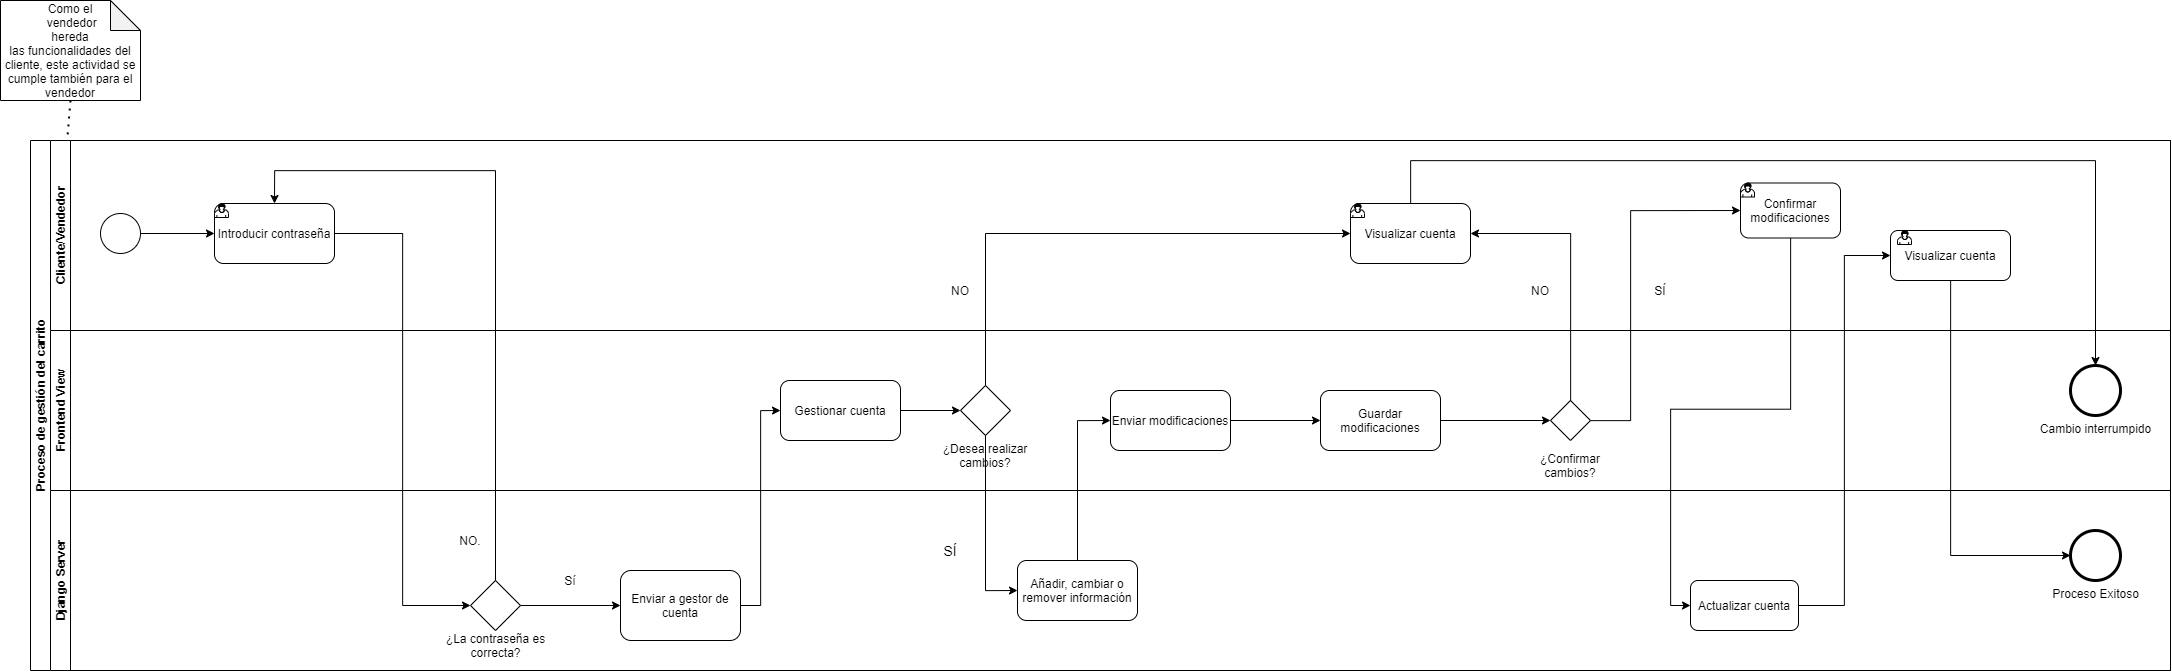

The diagram above was exported from draw.io. Its source (the exported page's mxGraphModel, read from the mxfile embedded in the PNG):
<mxGraphModel dx="5031" dy="2669" grid="1" gridSize="10" guides="1" tooltips="1" connect="1" arrows="1" fold="1" page="1" pageScale="1" pageWidth="827" pageHeight="1169" math="0" shadow="0">
  <root>
    <mxCell id="n4cinp0jEwqjZgRHJ_2b-0" />
    <mxCell id="n4cinp0jEwqjZgRHJ_2b-1" parent="n4cinp0jEwqjZgRHJ_2b-0" />
    <mxCell id="mBF19aZIRvPwy2-B4RtI-1" value="Como el&lt;br&gt;&amp;nbsp;vendedor&lt;br&gt;&amp;nbsp;hereda &lt;br&gt;las funcionalidades del cliente, este actividad se cumple también para el vendedor" style="shape=note;whiteSpace=wrap;html=1;backgroundOutline=1;darkOpacity=0.05;" parent="n4cinp0jEwqjZgRHJ_2b-1" vertex="1">
      <mxGeometry x="-1490" y="-1100" width="140" height="100" as="geometry" />
    </mxCell>
    <mxCell id="mBF19aZIRvPwy2-B4RtI-2" value="" style="endArrow=none;dashed=1;html=1;dashPattern=1 3;strokeWidth=2;entryX=0.008;entryY=-0.018;entryDx=0;entryDy=0;exitX=0.5;exitY=1;exitDx=0;exitDy=0;exitPerimeter=0;entryPerimeter=0;" parent="n4cinp0jEwqjZgRHJ_2b-1" source="mBF19aZIRvPwy2-B4RtI-1" target="XJTk2QnaLSru_g_M1ya9-1" edge="1">
      <mxGeometry width="50" height="50" relative="1" as="geometry">
        <mxPoint x="-1500" y="-200" as="sourcePoint" />
        <mxPoint x="-1470" y="-120" as="targetPoint" />
      </mxGeometry>
    </mxCell>
    <mxCell id="XJTk2QnaLSru_g_M1ya9-0" value="Proceso de gestión del carrito" style="swimlane;html=1;childLayout=stackLayout;resizeParent=1;resizeParentMax=0;horizontal=0;startSize=20;horizontalStack=0;" vertex="1" parent="n4cinp0jEwqjZgRHJ_2b-1">
      <mxGeometry x="-1460" y="-960" width="2140" height="530" as="geometry" />
    </mxCell>
    <mxCell id="XJTk2QnaLSru_g_M1ya9-121" style="edgeStyle=orthogonalEdgeStyle;rounded=0;orthogonalLoop=1;jettySize=auto;html=1;entryX=0;entryY=0.5;entryDx=0;entryDy=0;" edge="1" parent="XJTk2QnaLSru_g_M1ya9-0" source="XJTk2QnaLSru_g_M1ya9-113" target="XJTk2QnaLSru_g_M1ya9-120">
      <mxGeometry relative="1" as="geometry">
        <Array as="points">
          <mxPoint x="955" y="450" />
        </Array>
      </mxGeometry>
    </mxCell>
    <mxCell id="XJTk2QnaLSru_g_M1ya9-1" value="Cliente/Vendedor" style="swimlane;html=1;startSize=20;horizontal=0;movable=1;resizable=1;rotatable=1;deletable=1;editable=1;connectable=1;" vertex="1" parent="XJTk2QnaLSru_g_M1ya9-0">
      <mxGeometry x="20" width="2120" height="190" as="geometry">
        <mxRectangle x="20" width="1220" height="20" as="alternateBounds" />
      </mxGeometry>
    </mxCell>
    <mxCell id="XJTk2QnaLSru_g_M1ya9-125" value="" style="ellipse;whiteSpace=wrap;html=1;aspect=fixed;" vertex="1" parent="XJTk2QnaLSru_g_M1ya9-1">
      <mxGeometry x="50" y="73" width="40" height="40" as="geometry" />
    </mxCell>
    <mxCell id="XJTk2QnaLSru_g_M1ya9-126" value="Introducir contraseña" style="rounded=1;whiteSpace=wrap;html=1;" vertex="1" parent="XJTk2QnaLSru_g_M1ya9-1">
      <mxGeometry x="164" y="63" width="120" height="60" as="geometry" />
    </mxCell>
    <mxCell id="XJTk2QnaLSru_g_M1ya9-124" style="edgeStyle=orthogonalEdgeStyle;rounded=0;orthogonalLoop=1;jettySize=auto;html=1;entryX=0;entryY=0.5;entryDx=0;entryDy=0;" edge="1" parent="XJTk2QnaLSru_g_M1ya9-1" source="XJTk2QnaLSru_g_M1ya9-125" target="XJTk2QnaLSru_g_M1ya9-126">
      <mxGeometry relative="1" as="geometry" />
    </mxCell>
    <mxCell id="XJTk2QnaLSru_g_M1ya9-131" value="" style="shape=mxgraph.bpmn.user_task;html=1;outlineConnect=0;" vertex="1" parent="XJTk2QnaLSru_g_M1ya9-1">
      <mxGeometry x="164" y="63" width="14" height="14" as="geometry" />
    </mxCell>
    <mxCell id="XJTk2QnaLSru_g_M1ya9-115" value="Visualizar cuenta" style="rounded=1;whiteSpace=wrap;html=1;" vertex="1" parent="XJTk2QnaLSru_g_M1ya9-1">
      <mxGeometry x="1300" y="63" width="120" height="60" as="geometry" />
    </mxCell>
    <mxCell id="XJTk2QnaLSru_g_M1ya9-132" value="" style="shape=mxgraph.bpmn.user_task;html=1;outlineConnect=0;" vertex="1" parent="XJTk2QnaLSru_g_M1ya9-1">
      <mxGeometry x="1300" y="63" width="14" height="14" as="geometry" />
    </mxCell>
    <mxCell id="XJTk2QnaLSru_g_M1ya9-118" value="NO" style="text;html=1;strokeColor=none;fillColor=none;align=center;verticalAlign=middle;whiteSpace=wrap;rounded=0;" vertex="1" parent="XJTk2QnaLSru_g_M1ya9-1">
      <mxGeometry x="890" y="140" width="40" height="20" as="geometry" />
    </mxCell>
    <mxCell id="XJTk2QnaLSru_g_M1ya9-145" value="NO" style="text;html=1;strokeColor=none;fillColor=none;align=center;verticalAlign=middle;whiteSpace=wrap;rounded=0;" vertex="1" parent="XJTk2QnaLSru_g_M1ya9-1">
      <mxGeometry x="1470" y="140" width="40" height="20" as="geometry" />
    </mxCell>
    <mxCell id="XJTk2QnaLSru_g_M1ya9-127" value="Confirmar modificaciones" style="rounded=1;whiteSpace=wrap;html=1;" vertex="1" parent="XJTk2QnaLSru_g_M1ya9-1">
      <mxGeometry x="1690" y="42.5" width="100" height="55" as="geometry" />
    </mxCell>
    <mxCell id="XJTk2QnaLSru_g_M1ya9-133" value="" style="shape=mxgraph.bpmn.user_task;html=1;outlineConnect=0;" vertex="1" parent="XJTk2QnaLSru_g_M1ya9-1">
      <mxGeometry x="1690" y="42.5" width="14" height="14" as="geometry" />
    </mxCell>
    <mxCell id="XJTk2QnaLSru_g_M1ya9-144" value="SÍ" style="text;html=1;strokeColor=none;fillColor=none;align=center;verticalAlign=middle;whiteSpace=wrap;rounded=0;" vertex="1" parent="XJTk2QnaLSru_g_M1ya9-1">
      <mxGeometry x="1590" y="140" width="40" height="20" as="geometry" />
    </mxCell>
    <mxCell id="XJTk2QnaLSru_g_M1ya9-129" value="Visualizar cuenta" style="rounded=1;whiteSpace=wrap;html=1;" vertex="1" parent="XJTk2QnaLSru_g_M1ya9-1">
      <mxGeometry x="1840" y="90" width="120" height="50" as="geometry" />
    </mxCell>
    <mxCell id="XJTk2QnaLSru_g_M1ya9-159" value="" style="shape=mxgraph.bpmn.user_task;html=1;outlineConnect=0;" vertex="1" parent="XJTk2QnaLSru_g_M1ya9-1">
      <mxGeometry x="1847" y="90" width="14" height="14" as="geometry" />
    </mxCell>
    <mxCell id="XJTk2QnaLSru_g_M1ya9-10" value="Frontend View" style="swimlane;html=1;startSize=20;horizontal=0;" vertex="1" parent="XJTk2QnaLSru_g_M1ya9-0">
      <mxGeometry x="20" y="190" width="2120" height="160" as="geometry">
        <mxRectangle x="20" y="40" width="1220" height="20" as="alternateBounds" />
      </mxGeometry>
    </mxCell>
    <mxCell id="XJTk2QnaLSru_g_M1ya9-111" value="Gestionar cuenta" style="rounded=1;whiteSpace=wrap;html=1;" vertex="1" parent="XJTk2QnaLSru_g_M1ya9-10">
      <mxGeometry x="730" y="50" width="120" height="60" as="geometry" />
    </mxCell>
    <mxCell id="XJTk2QnaLSru_g_M1ya9-113" value="" style="rhombus;whiteSpace=wrap;html=1;" vertex="1" parent="XJTk2QnaLSru_g_M1ya9-10">
      <mxGeometry x="910" y="55" width="50" height="50" as="geometry" />
    </mxCell>
    <mxCell id="XJTk2QnaLSru_g_M1ya9-110" style="edgeStyle=orthogonalEdgeStyle;rounded=0;orthogonalLoop=1;jettySize=auto;html=1;entryX=0;entryY=0.5;entryDx=0;entryDy=0;" edge="1" parent="XJTk2QnaLSru_g_M1ya9-10" source="XJTk2QnaLSru_g_M1ya9-111" target="XJTk2QnaLSru_g_M1ya9-113">
      <mxGeometry relative="1" as="geometry" />
    </mxCell>
    <mxCell id="XJTk2QnaLSru_g_M1ya9-122" value="Enviar modificaciones" style="rounded=1;whiteSpace=wrap;html=1;" vertex="1" parent="XJTk2QnaLSru_g_M1ya9-10">
      <mxGeometry x="1060" y="60" width="120" height="60" as="geometry" />
    </mxCell>
    <mxCell id="XJTk2QnaLSru_g_M1ya9-141" value="Guardar modificaciones" style="rounded=1;whiteSpace=wrap;html=1;" vertex="1" parent="XJTk2QnaLSru_g_M1ya9-10">
      <mxGeometry x="1270" y="60" width="120" height="60" as="geometry" />
    </mxCell>
    <mxCell id="XJTk2QnaLSru_g_M1ya9-150" style="edgeStyle=orthogonalEdgeStyle;rounded=0;orthogonalLoop=1;jettySize=auto;html=1;entryX=0;entryY=0.5;entryDx=0;entryDy=0;" edge="1" parent="XJTk2QnaLSru_g_M1ya9-10" source="XJTk2QnaLSru_g_M1ya9-122" target="XJTk2QnaLSru_g_M1ya9-141">
      <mxGeometry relative="1" as="geometry" />
    </mxCell>
    <mxCell id="XJTk2QnaLSru_g_M1ya9-142" value="" style="rhombus;whiteSpace=wrap;html=1;" vertex="1" parent="XJTk2QnaLSru_g_M1ya9-10">
      <mxGeometry x="1500" y="70" width="40" height="40" as="geometry" />
    </mxCell>
    <mxCell id="XJTk2QnaLSru_g_M1ya9-140" style="edgeStyle=orthogonalEdgeStyle;rounded=0;orthogonalLoop=1;jettySize=auto;html=1;entryX=0;entryY=0.5;entryDx=0;entryDy=0;" edge="1" parent="XJTk2QnaLSru_g_M1ya9-10" source="XJTk2QnaLSru_g_M1ya9-141" target="XJTk2QnaLSru_g_M1ya9-142">
      <mxGeometry relative="1" as="geometry" />
    </mxCell>
    <mxCell id="XJTk2QnaLSru_g_M1ya9-116" value="¿Desea realizar cambios?" style="text;html=1;strokeColor=none;fillColor=none;align=center;verticalAlign=middle;whiteSpace=wrap;rounded=0;" vertex="1" parent="XJTk2QnaLSru_g_M1ya9-10">
      <mxGeometry x="885" y="120" width="100" height="10" as="geometry" />
    </mxCell>
    <mxCell id="XJTk2QnaLSru_g_M1ya9-123" value="Cambio interrumpido" style="shape=mxgraph.bpmn.shape;html=1;verticalLabelPosition=bottom;labelBackgroundColor=#ffffff;verticalAlign=top;align=center;perimeter=ellipsePerimeter;outlineConnect=0;outline=end;symbol=general;" vertex="1" parent="XJTk2QnaLSru_g_M1ya9-10">
      <mxGeometry x="2020" y="35" width="50" height="50" as="geometry" />
    </mxCell>
    <mxCell id="XJTk2QnaLSru_g_M1ya9-143" value="¿Confirmar cambios?" style="text;html=1;strokeColor=none;fillColor=none;align=center;verticalAlign=middle;whiteSpace=wrap;rounded=0;" vertex="1" parent="XJTk2QnaLSru_g_M1ya9-10">
      <mxGeometry x="1470" y="130" width="100" height="10" as="geometry" />
    </mxCell>
    <mxCell id="XJTk2QnaLSru_g_M1ya9-14" value="Django Server" style="swimlane;html=1;startSize=20;horizontal=0;" vertex="1" parent="XJTk2QnaLSru_g_M1ya9-0">
      <mxGeometry x="20" y="350" width="2120" height="180" as="geometry">
        <mxRectangle x="20" y="20" width="1220" height="20" as="alternateBounds" />
      </mxGeometry>
    </mxCell>
    <mxCell id="XJTk2QnaLSru_g_M1ya9-135" value="" style="rhombus;whiteSpace=wrap;html=1;" vertex="1" parent="XJTk2QnaLSru_g_M1ya9-14">
      <mxGeometry x="420" y="90" width="50" height="50" as="geometry" />
    </mxCell>
    <mxCell id="XJTk2QnaLSru_g_M1ya9-136" value="¿La contraseña es correcta?" style="text;html=1;strokeColor=none;fillColor=none;align=center;verticalAlign=middle;whiteSpace=wrap;rounded=0;" vertex="1" parent="XJTk2QnaLSru_g_M1ya9-14">
      <mxGeometry x="387.5" y="140" width="115" height="30" as="geometry" />
    </mxCell>
    <mxCell id="XJTk2QnaLSru_g_M1ya9-138" value="Enviar a gestor de cuenta" style="rounded=1;whiteSpace=wrap;html=1;" vertex="1" parent="XJTk2QnaLSru_g_M1ya9-14">
      <mxGeometry x="570" y="80" width="120" height="70" as="geometry" />
    </mxCell>
    <mxCell id="XJTk2QnaLSru_g_M1ya9-134" style="edgeStyle=orthogonalEdgeStyle;rounded=0;orthogonalLoop=1;jettySize=auto;html=1;entryX=0;entryY=0.5;entryDx=0;entryDy=0;" edge="1" parent="XJTk2QnaLSru_g_M1ya9-14" source="XJTk2QnaLSru_g_M1ya9-135" target="XJTk2QnaLSru_g_M1ya9-138">
      <mxGeometry relative="1" as="geometry" />
    </mxCell>
    <mxCell id="XJTk2QnaLSru_g_M1ya9-139" value="Sí" style="text;html=1;strokeColor=none;fillColor=none;align=center;verticalAlign=middle;whiteSpace=wrap;rounded=0;" vertex="1" parent="XJTk2QnaLSru_g_M1ya9-14">
      <mxGeometry x="500" y="80" width="40" height="20" as="geometry" />
    </mxCell>
    <mxCell id="XJTk2QnaLSru_g_M1ya9-137" value="NO." style="text;html=1;strokeColor=none;fillColor=none;align=center;verticalAlign=middle;whiteSpace=wrap;rounded=0;" vertex="1" parent="XJTk2QnaLSru_g_M1ya9-14">
      <mxGeometry x="400" y="40" width="40" height="20" as="geometry" />
    </mxCell>
    <mxCell id="XJTk2QnaLSru_g_M1ya9-155" style="edgeStyle=orthogonalEdgeStyle;rounded=0;orthogonalLoop=1;jettySize=auto;html=1;exitX=0.5;exitY=1;exitDx=0;exitDy=0;" edge="1" parent="XJTk2QnaLSru_g_M1ya9-14" source="XJTk2QnaLSru_g_M1ya9-137" target="XJTk2QnaLSru_g_M1ya9-137">
      <mxGeometry relative="1" as="geometry" />
    </mxCell>
    <mxCell id="XJTk2QnaLSru_g_M1ya9-120" value="Añadir, cambiar o remover información" style="rounded=1;whiteSpace=wrap;html=1;" vertex="1" parent="XJTk2QnaLSru_g_M1ya9-14">
      <mxGeometry x="967" y="70" width="120" height="60" as="geometry" />
    </mxCell>
    <mxCell id="XJTk2QnaLSru_g_M1ya9-117" value="&lt;font style=&quot;font-size: 14px&quot;&gt;SÍ&lt;/font&gt;" style="text;html=1;strokeColor=none;fillColor=none;align=center;verticalAlign=middle;whiteSpace=wrap;rounded=0;" vertex="1" parent="XJTk2QnaLSru_g_M1ya9-14">
      <mxGeometry x="880" y="50" width="40" height="20" as="geometry" />
    </mxCell>
    <mxCell id="XJTk2QnaLSru_g_M1ya9-130" value="Proceso Exitoso" style="shape=mxgraph.bpmn.shape;html=1;verticalLabelPosition=bottom;labelBackgroundColor=#ffffff;verticalAlign=top;align=center;perimeter=ellipsePerimeter;outlineConnect=0;outline=end;symbol=general;" vertex="1" parent="XJTk2QnaLSru_g_M1ya9-14">
      <mxGeometry x="2020" y="40" width="50" height="50" as="geometry" />
    </mxCell>
    <mxCell id="XJTk2QnaLSru_g_M1ya9-146" value="Actualizar cuenta" style="rounded=1;whiteSpace=wrap;html=1;" vertex="1" parent="XJTk2QnaLSru_g_M1ya9-14">
      <mxGeometry x="1640" y="90" width="108" height="50" as="geometry" />
    </mxCell>
    <mxCell id="XJTk2QnaLSru_g_M1ya9-147" style="edgeStyle=orthogonalEdgeStyle;rounded=0;orthogonalLoop=1;jettySize=auto;html=1;entryX=0;entryY=0.5;entryDx=0;entryDy=0;" edge="1" parent="XJTk2QnaLSru_g_M1ya9-0" source="XJTk2QnaLSru_g_M1ya9-126" target="XJTk2QnaLSru_g_M1ya9-135">
      <mxGeometry relative="1" as="geometry" />
    </mxCell>
    <mxCell id="XJTk2QnaLSru_g_M1ya9-148" style="edgeStyle=orthogonalEdgeStyle;rounded=0;orthogonalLoop=1;jettySize=auto;html=1;entryX=0.5;entryY=0;entryDx=0;entryDy=0;" edge="1" parent="XJTk2QnaLSru_g_M1ya9-0" source="XJTk2QnaLSru_g_M1ya9-135" target="XJTk2QnaLSru_g_M1ya9-126">
      <mxGeometry relative="1" as="geometry">
        <Array as="points">
          <mxPoint x="465" y="30" />
          <mxPoint x="244" y="30" />
        </Array>
        <mxPoint x="310" y="-70" as="targetPoint" />
      </mxGeometry>
    </mxCell>
    <mxCell id="XJTk2QnaLSru_g_M1ya9-149" style="edgeStyle=orthogonalEdgeStyle;rounded=0;orthogonalLoop=1;jettySize=auto;html=1;entryX=0;entryY=0.5;entryDx=0;entryDy=0;" edge="1" parent="XJTk2QnaLSru_g_M1ya9-0" source="XJTk2QnaLSru_g_M1ya9-138" target="XJTk2QnaLSru_g_M1ya9-111">
      <mxGeometry relative="1" as="geometry" />
    </mxCell>
    <mxCell id="XJTk2QnaLSru_g_M1ya9-119" style="edgeStyle=orthogonalEdgeStyle;rounded=0;orthogonalLoop=1;jettySize=auto;html=1;entryX=0;entryY=0.5;entryDx=0;entryDy=0;" edge="1" parent="XJTk2QnaLSru_g_M1ya9-0" source="XJTk2QnaLSru_g_M1ya9-120" target="XJTk2QnaLSru_g_M1ya9-122">
      <mxGeometry relative="1" as="geometry" />
    </mxCell>
    <mxCell id="XJTk2QnaLSru_g_M1ya9-112" style="edgeStyle=orthogonalEdgeStyle;rounded=0;orthogonalLoop=1;jettySize=auto;html=1;entryX=0;entryY=0.5;entryDx=0;entryDy=0;" edge="1" parent="XJTk2QnaLSru_g_M1ya9-0" source="XJTk2QnaLSru_g_M1ya9-113" target="XJTk2QnaLSru_g_M1ya9-115">
      <mxGeometry relative="1" as="geometry">
        <Array as="points">
          <mxPoint x="955" y="93" />
        </Array>
      </mxGeometry>
    </mxCell>
    <mxCell id="XJTk2QnaLSru_g_M1ya9-152" style="edgeStyle=orthogonalEdgeStyle;rounded=0;orthogonalLoop=1;jettySize=auto;html=1;entryX=1;entryY=0.5;entryDx=0;entryDy=0;" edge="1" parent="XJTk2QnaLSru_g_M1ya9-0" source="XJTk2QnaLSru_g_M1ya9-142" target="XJTk2QnaLSru_g_M1ya9-115">
      <mxGeometry relative="1" as="geometry">
        <Array as="points">
          <mxPoint x="1540" y="93" />
        </Array>
      </mxGeometry>
    </mxCell>
    <mxCell id="XJTk2QnaLSru_g_M1ya9-114" style="edgeStyle=orthogonalEdgeStyle;rounded=0;orthogonalLoop=1;jettySize=auto;html=1;" edge="1" parent="XJTk2QnaLSru_g_M1ya9-0" source="XJTk2QnaLSru_g_M1ya9-115" target="XJTk2QnaLSru_g_M1ya9-123">
      <mxGeometry relative="1" as="geometry">
        <Array as="points">
          <mxPoint x="1380" y="20" />
          <mxPoint x="2065" y="20" />
        </Array>
      </mxGeometry>
    </mxCell>
    <mxCell id="XJTk2QnaLSru_g_M1ya9-151" style="edgeStyle=orthogonalEdgeStyle;rounded=0;orthogonalLoop=1;jettySize=auto;html=1;entryX=0;entryY=0.5;entryDx=0;entryDy=0;" edge="1" parent="XJTk2QnaLSru_g_M1ya9-0" source="XJTk2QnaLSru_g_M1ya9-142" target="XJTk2QnaLSru_g_M1ya9-127">
      <mxGeometry relative="1" as="geometry">
        <Array as="points">
          <mxPoint x="1600" y="280" />
          <mxPoint x="1600" y="70" />
        </Array>
      </mxGeometry>
    </mxCell>
    <mxCell id="XJTk2QnaLSru_g_M1ya9-153" style="edgeStyle=orthogonalEdgeStyle;rounded=0;orthogonalLoop=1;jettySize=auto;html=1;entryX=0;entryY=0.5;entryDx=0;entryDy=0;" edge="1" parent="XJTk2QnaLSru_g_M1ya9-0" source="XJTk2QnaLSru_g_M1ya9-127" target="XJTk2QnaLSru_g_M1ya9-146">
      <mxGeometry relative="1" as="geometry" />
    </mxCell>
    <mxCell id="XJTk2QnaLSru_g_M1ya9-128" style="edgeStyle=orthogonalEdgeStyle;rounded=0;orthogonalLoop=1;jettySize=auto;html=1;" edge="1" parent="XJTk2QnaLSru_g_M1ya9-0" source="XJTk2QnaLSru_g_M1ya9-129" target="XJTk2QnaLSru_g_M1ya9-130">
      <mxGeometry relative="1" as="geometry">
        <Array as="points">
          <mxPoint x="1920" y="415" />
        </Array>
      </mxGeometry>
    </mxCell>
    <mxCell id="XJTk2QnaLSru_g_M1ya9-154" style="edgeStyle=orthogonalEdgeStyle;rounded=0;orthogonalLoop=1;jettySize=auto;html=1;entryX=0;entryY=0.5;entryDx=0;entryDy=0;" edge="1" parent="XJTk2QnaLSru_g_M1ya9-0" source="XJTk2QnaLSru_g_M1ya9-146" target="XJTk2QnaLSru_g_M1ya9-129">
      <mxGeometry relative="1" as="geometry" />
    </mxCell>
  </root>
</mxGraphModel>